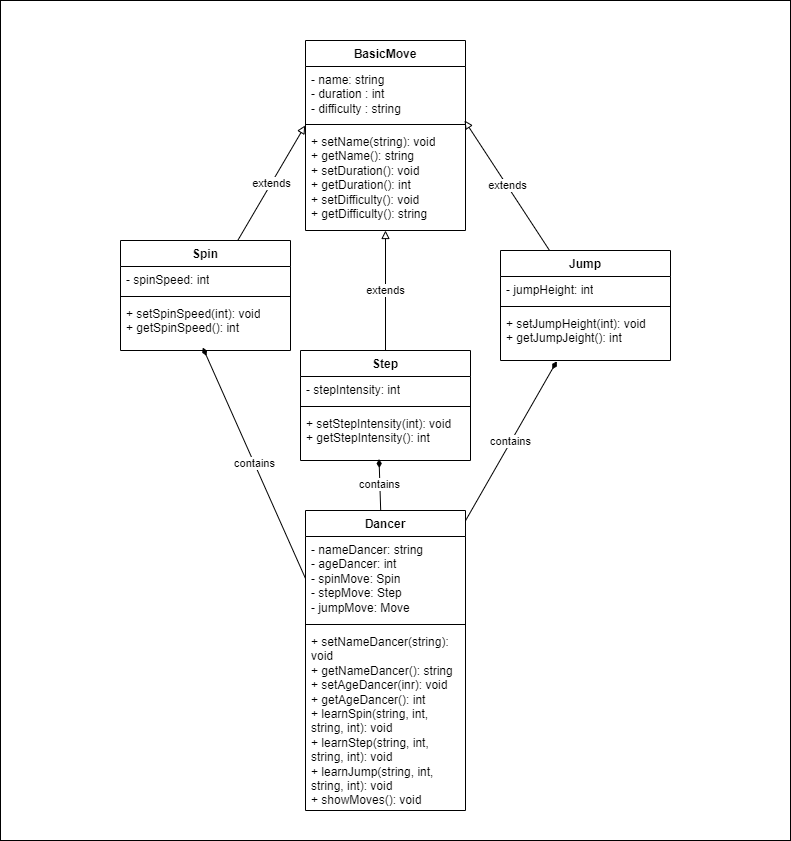

The diagram above was exported from draw.io. Its source (the exported page's mxGraphModel, read from the mxfile embedded in the PNG):
<mxGraphModel dx="711" dy="764" grid="1" gridSize="10" guides="1" tooltips="1" connect="1" arrows="1" fold="1" page="1" pageScale="1" pageWidth="850" pageHeight="1100" math="0" shadow="0">
  <root>
    <mxCell id="0" />
    <mxCell id="1" parent="0" />
    <mxCell id="6" value="" style="rounded=0;whiteSpace=wrap;html=1;" vertex="1" parent="1">
      <mxGeometry x="40" y="40" width="790" height="840" as="geometry" />
    </mxCell>
    <mxCell id="2" value="BasicMove" style="swimlane;fontStyle=1;align=center;verticalAlign=top;childLayout=stackLayout;horizontal=1;startSize=26;horizontalStack=0;resizeParent=1;resizeParentMax=0;resizeLast=0;collapsible=1;marginBottom=0;whiteSpace=wrap;html=1;" parent="1" vertex="1">
      <mxGeometry x="345" y="80" width="160" height="190" as="geometry" />
    </mxCell>
    <mxCell id="3" value="- name: string&lt;div&gt;- duration : int&lt;/div&gt;&lt;div&gt;- difficulty : string&lt;/div&gt;" style="text;strokeColor=none;fillColor=none;align=left;verticalAlign=top;spacingLeft=4;spacingRight=4;overflow=hidden;rotatable=0;points=[[0,0.5],[1,0.5]];portConstraint=eastwest;whiteSpace=wrap;html=1;" parent="2" vertex="1">
      <mxGeometry y="26" width="160" height="54" as="geometry" />
    </mxCell>
    <mxCell id="4" value="" style="line;strokeWidth=1;fillColor=none;align=left;verticalAlign=middle;spacingTop=-1;spacingLeft=3;spacingRight=3;rotatable=0;labelPosition=right;points=[];portConstraint=eastwest;strokeColor=inherit;" parent="2" vertex="1">
      <mxGeometry y="80" width="160" height="8" as="geometry" />
    </mxCell>
    <mxCell id="5" value="+ setName(string): void&lt;div&gt;+ getName(): string&lt;/div&gt;&lt;div&gt;+ setDuration(): void&lt;/div&gt;&lt;div&gt;+ getDuration(): int&lt;/div&gt;&lt;div&gt;+ setDifficulty(): void&lt;/div&gt;&lt;div&gt;+ getDifficulty(): string&lt;/div&gt;" style="text;strokeColor=none;fillColor=none;align=left;verticalAlign=top;spacingLeft=4;spacingRight=4;overflow=hidden;rotatable=0;points=[[0,0.5],[1,0.5]];portConstraint=eastwest;whiteSpace=wrap;html=1;" parent="2" vertex="1">
      <mxGeometry y="88" width="160" height="102" as="geometry" />
    </mxCell>
    <mxCell id="7" value="Spin" style="swimlane;fontStyle=1;align=center;verticalAlign=top;childLayout=stackLayout;horizontal=1;startSize=26;horizontalStack=0;resizeParent=1;resizeParentMax=0;resizeLast=0;collapsible=1;marginBottom=0;whiteSpace=wrap;html=1;" vertex="1" parent="1">
      <mxGeometry x="160" y="280" width="170" height="110" as="geometry" />
    </mxCell>
    <mxCell id="8" value="- spinSpeed: int" style="text;strokeColor=none;fillColor=none;align=left;verticalAlign=top;spacingLeft=4;spacingRight=4;overflow=hidden;rotatable=0;points=[[0,0.5],[1,0.5]];portConstraint=eastwest;whiteSpace=wrap;html=1;" vertex="1" parent="7">
      <mxGeometry y="26" width="170" height="26" as="geometry" />
    </mxCell>
    <mxCell id="9" value="" style="line;strokeWidth=1;fillColor=none;align=left;verticalAlign=middle;spacingTop=-1;spacingLeft=3;spacingRight=3;rotatable=0;labelPosition=right;points=[];portConstraint=eastwest;strokeColor=inherit;" vertex="1" parent="7">
      <mxGeometry y="52" width="170" height="8" as="geometry" />
    </mxCell>
    <mxCell id="10" value="+ setSpinSpeed(int): void&lt;div&gt;+ getSpinSpeed(): int&lt;/div&gt;" style="text;strokeColor=none;fillColor=none;align=left;verticalAlign=top;spacingLeft=4;spacingRight=4;overflow=hidden;rotatable=0;points=[[0,0.5],[1,0.5]];portConstraint=eastwest;whiteSpace=wrap;html=1;" vertex="1" parent="7">
      <mxGeometry y="60" width="170" height="50" as="geometry" />
    </mxCell>
    <mxCell id="13" value="extends" style="edgeStyle=none;html=1;entryX=-0.002;entryY=-0.03;entryDx=0;entryDy=0;entryPerimeter=0;endArrow=block;endFill=0;" edge="1" parent="1" source="7" target="5">
      <mxGeometry relative="1" as="geometry" />
    </mxCell>
    <mxCell id="22" value="extends" style="edgeStyle=none;html=1;endArrow=block;endFill=0;" edge="1" parent="1" source="14" target="5">
      <mxGeometry relative="1" as="geometry" />
    </mxCell>
    <mxCell id="14" value="Step" style="swimlane;fontStyle=1;align=center;verticalAlign=top;childLayout=stackLayout;horizontal=1;startSize=26;horizontalStack=0;resizeParent=1;resizeParentMax=0;resizeLast=0;collapsible=1;marginBottom=0;whiteSpace=wrap;html=1;" vertex="1" parent="1">
      <mxGeometry x="340" y="390" width="170" height="110" as="geometry" />
    </mxCell>
    <mxCell id="15" value="- stepIntensity: int" style="text;strokeColor=none;fillColor=none;align=left;verticalAlign=top;spacingLeft=4;spacingRight=4;overflow=hidden;rotatable=0;points=[[0,0.5],[1,0.5]];portConstraint=eastwest;whiteSpace=wrap;html=1;" vertex="1" parent="14">
      <mxGeometry y="26" width="170" height="26" as="geometry" />
    </mxCell>
    <mxCell id="16" value="" style="line;strokeWidth=1;fillColor=none;align=left;verticalAlign=middle;spacingTop=-1;spacingLeft=3;spacingRight=3;rotatable=0;labelPosition=right;points=[];portConstraint=eastwest;strokeColor=inherit;" vertex="1" parent="14">
      <mxGeometry y="52" width="170" height="8" as="geometry" />
    </mxCell>
    <mxCell id="17" value="+ setStepIntensity(int): void&lt;div&gt;+ getStepIntensity(): int&lt;/div&gt;" style="text;strokeColor=none;fillColor=none;align=left;verticalAlign=top;spacingLeft=4;spacingRight=4;overflow=hidden;rotatable=0;points=[[0,0.5],[1,0.5]];portConstraint=eastwest;whiteSpace=wrap;html=1;" vertex="1" parent="14">
      <mxGeometry y="60" width="170" height="50" as="geometry" />
    </mxCell>
    <mxCell id="18" value="Jump" style="swimlane;fontStyle=1;align=center;verticalAlign=top;childLayout=stackLayout;horizontal=1;startSize=26;horizontalStack=0;resizeParent=1;resizeParentMax=0;resizeLast=0;collapsible=1;marginBottom=0;whiteSpace=wrap;html=1;" vertex="1" parent="1">
      <mxGeometry x="540" y="290" width="170" height="110" as="geometry" />
    </mxCell>
    <mxCell id="19" value="- jumpHeight: int" style="text;strokeColor=none;fillColor=none;align=left;verticalAlign=top;spacingLeft=4;spacingRight=4;overflow=hidden;rotatable=0;points=[[0,0.5],[1,0.5]];portConstraint=eastwest;whiteSpace=wrap;html=1;" vertex="1" parent="18">
      <mxGeometry y="26" width="170" height="26" as="geometry" />
    </mxCell>
    <mxCell id="20" value="" style="line;strokeWidth=1;fillColor=none;align=left;verticalAlign=middle;spacingTop=-1;spacingLeft=3;spacingRight=3;rotatable=0;labelPosition=right;points=[];portConstraint=eastwest;strokeColor=inherit;" vertex="1" parent="18">
      <mxGeometry y="52" width="170" height="8" as="geometry" />
    </mxCell>
    <mxCell id="21" value="+ setJumpHeight(int): void&lt;div&gt;+ getJumpJeight(): int&lt;/div&gt;" style="text;strokeColor=none;fillColor=none;align=left;verticalAlign=top;spacingLeft=4;spacingRight=4;overflow=hidden;rotatable=0;points=[[0,0.5],[1,0.5]];portConstraint=eastwest;whiteSpace=wrap;html=1;" vertex="1" parent="18">
      <mxGeometry y="60" width="170" height="50" as="geometry" />
    </mxCell>
    <mxCell id="23" value="extends" style="edgeStyle=none;html=1;entryX=0.994;entryY=0;entryDx=0;entryDy=0;entryPerimeter=0;endArrow=block;endFill=0;" edge="1" parent="1" source="18" target="4">
      <mxGeometry relative="1" as="geometry" />
    </mxCell>
    <mxCell id="24" value="Dancer" style="swimlane;fontStyle=1;align=center;verticalAlign=top;childLayout=stackLayout;horizontal=1;startSize=26;horizontalStack=0;resizeParent=1;resizeParentMax=0;resizeLast=0;collapsible=1;marginBottom=0;whiteSpace=wrap;html=1;glass=0;" vertex="1" parent="1">
      <mxGeometry x="345" y="550" width="160" height="300" as="geometry" />
    </mxCell>
    <mxCell id="25" value="- nameDancer: string&lt;div&gt;- ageDancer: int&lt;/div&gt;&lt;div&gt;- spinMove: Spin&lt;/div&gt;&lt;div&gt;- stepMove: Step&lt;/div&gt;&lt;div&gt;- jumpMove: Move&lt;/div&gt;" style="text;strokeColor=none;fillColor=none;align=left;verticalAlign=top;spacingLeft=4;spacingRight=4;overflow=hidden;rotatable=0;points=[[0,0.5],[1,0.5]];portConstraint=eastwest;whiteSpace=wrap;html=1;" vertex="1" parent="24">
      <mxGeometry y="26" width="160" height="84" as="geometry" />
    </mxCell>
    <mxCell id="26" value="" style="line;strokeWidth=1;fillColor=none;align=left;verticalAlign=middle;spacingTop=-1;spacingLeft=3;spacingRight=3;rotatable=0;labelPosition=right;points=[];portConstraint=eastwest;strokeColor=inherit;" vertex="1" parent="24">
      <mxGeometry y="110" width="160" height="8" as="geometry" />
    </mxCell>
    <mxCell id="27" value="+ setNameDancer(string): void&lt;div&gt;+ getNameDancer(): string&lt;/div&gt;&lt;div&gt;+ setAgeDancer(inr): void&lt;/div&gt;&lt;div&gt;+ getAgeDancer(): int&lt;/div&gt;&lt;div&gt;+ learnSpin(string, int, string, int): void&lt;/div&gt;&lt;div&gt;+ learnStep(string, int, string, int): void&lt;/div&gt;&lt;div&gt;+ learnJump(string, int, string, int): void&lt;/div&gt;&lt;div&gt;+ showMoves(): void&lt;/div&gt;" style="text;strokeColor=none;fillColor=none;align=left;verticalAlign=top;spacingLeft=4;spacingRight=4;overflow=hidden;rotatable=0;points=[[0,0.5],[1,0.5]];portConstraint=eastwest;whiteSpace=wrap;html=1;" vertex="1" parent="24">
      <mxGeometry y="118" width="160" height="182" as="geometry" />
    </mxCell>
    <mxCell id="29" value="contains" style="edgeStyle=none;html=1;entryX=0.462;entryY=0.971;entryDx=0;entryDy=0;entryPerimeter=0;endArrow=diamondThin;endFill=1;" edge="1" parent="1" source="24" target="17">
      <mxGeometry relative="1" as="geometry" />
    </mxCell>
    <mxCell id="30" value="contains" style="edgeStyle=none;html=1;entryX=0.331;entryY=1.016;entryDx=0;entryDy=0;entryPerimeter=0;endArrow=diamondThin;endFill=1;" edge="1" parent="1" source="24" target="21">
      <mxGeometry relative="1" as="geometry" />
    </mxCell>
    <mxCell id="36" value="contains" style="edgeStyle=none;html=1;exitX=0;exitY=0.5;exitDx=0;exitDy=0;entryX=0.484;entryY=0.942;entryDx=0;entryDy=0;entryPerimeter=0;endArrow=diamondThin;endFill=1;" edge="1" parent="1" source="25" target="10">
      <mxGeometry relative="1" as="geometry" />
    </mxCell>
  </root>
</mxGraphModel>